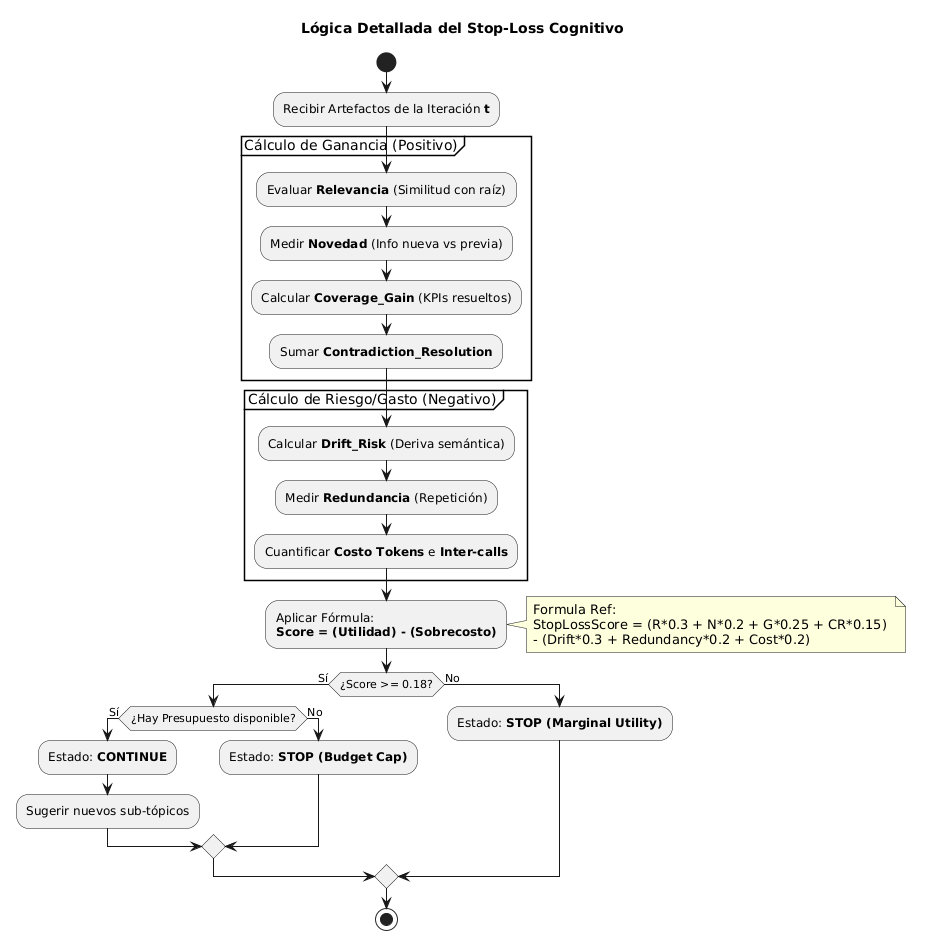

The diagram above was rendered by PlantUML. Its source (embedded in the PNG):
@startuml
title Lógica Detallada del Stop-Loss Cognitivo

start
:Recibir Artefactos de la Iteración **t**;

partition "Cálculo de Ganancia (Positivo)" {
    :Evaluar **Relevancia** (Similitud con raíz);
    :Medir **Novedad** (Info nueva vs previa);
    :Calcular **Coverage_Gain** (KPIs resueltos);
    :Sumar **Contradiction_Resolution**;
}

partition "Cálculo de Riesgo/Gasto (Negativo)" {
    :Calcular **Drift_Risk** (Deriva semántica);
    :Medir **Redundancia** (Repetición);
    :Cuantificar **Costo Tokens** e **Inter-calls**;
}

:Aplicar Fórmula:
**Score = (Utilidad) - (Sobrecosto)**;

note right
  Formula Ref:
  StopLossScore = (R*0.3 + N*0.2 + G*0.25 + CR*0.15) 
  - (Drift*0.3 + Redundancy*0.2 + Cost*0.2)
end note

if (¿Score >= 0.18?) then (Sí)
    if (¿Hay Presupuesto disponible?) then (Sí)
        :Estado: **CONTINUE**;
        :Sugerir nuevos sub-tópicos;
    else (No)
        :Estado: **STOP (Budget Cap)**;
    endif
else (No)
    :Estado: **STOP (Marginal Utility)**;
endif

stop
@enduml